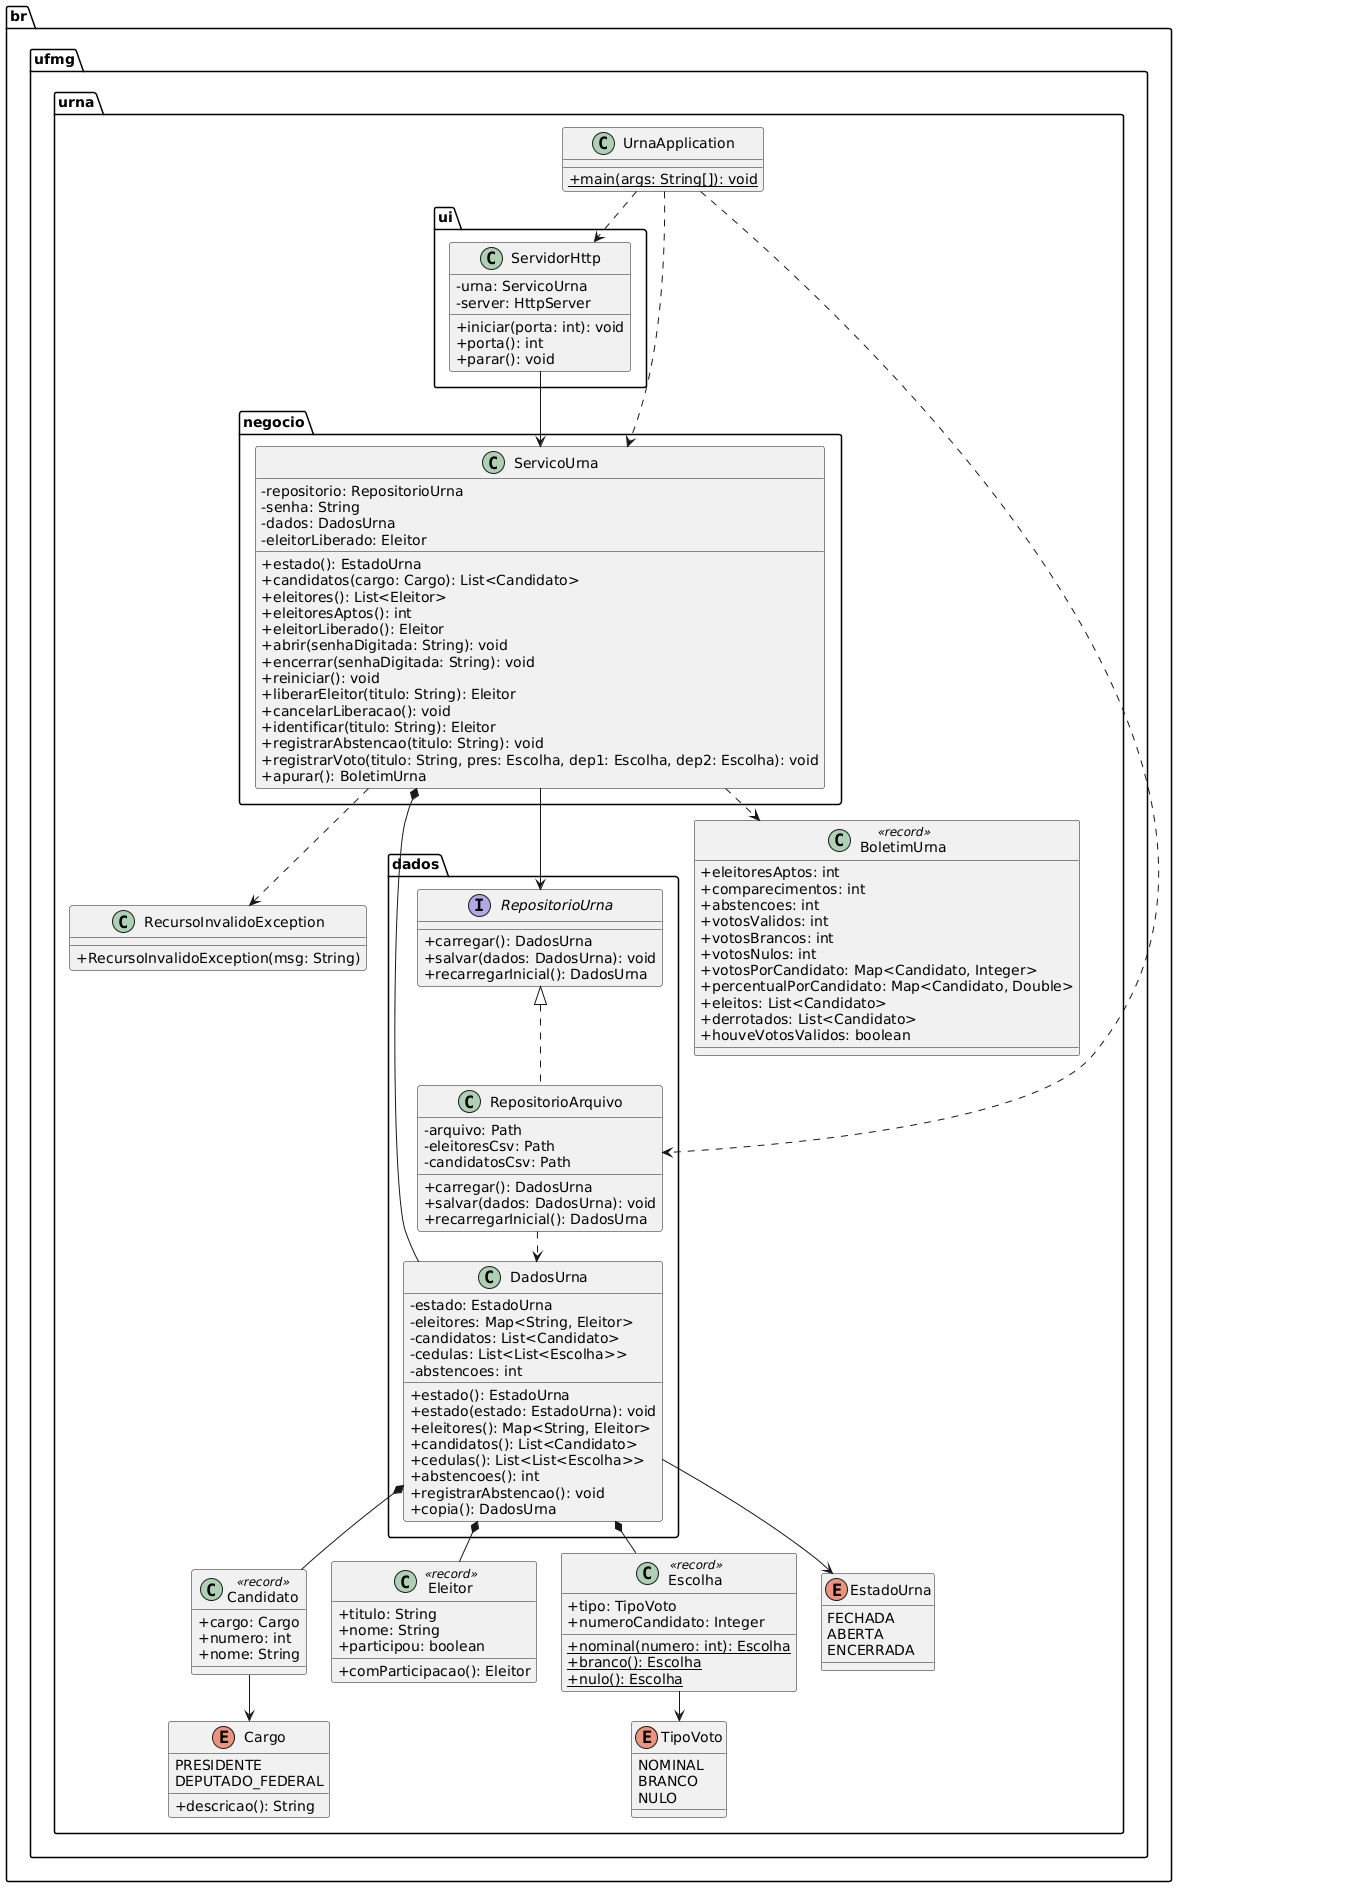

The diagram above was rendered by PlantUML. Its source (embedded in the PNG):
@startuml
top to bottom direction
skinparam classAttributeIconSize 0
skinparam shadowing false
skinparam defaultFontName Arial
skinparam nodesep 25
skinparam ranksep 30

package "br.ufmg.urna.ui" {
    class ServidorHttp {
        - urna: ServicoUrna
        - server: HttpServer
        + iniciar(porta: int): void
        + porta(): int
        + parar(): void
    }
}

package "br.ufmg.urna.negocio" {
    class ServicoUrna {
        - repositorio: RepositorioUrna
        - senha: String
        - dados: DadosUrna
        - eleitorLiberado: Eleitor
        + estado(): EstadoUrna
        + candidatos(cargo: Cargo): List<Candidato>
        + eleitores(): List<Eleitor>
        + eleitoresAptos(): int
        + eleitorLiberado(): Eleitor
        + abrir(senhaDigitada: String): void
        + encerrar(senhaDigitada: String): void
        + reiniciar(): void
        + liberarEleitor(titulo: String): Eleitor
        + cancelarLiberacao(): void
        + identificar(titulo: String): Eleitor
        + registrarAbstencao(titulo: String): void
        + registrarVoto(titulo: String, pres: Escolha, dep1: Escolha, dep2: Escolha): void
        + apurar(): BoletimUrna
    }
}

package "br.ufmg.urna.dados" {
    interface RepositorioUrna {
        + carregar(): DadosUrna
        + salvar(dados: DadosUrna): void
        + recarregarInicial(): DadosUrna
    }

    class RepositorioArquivo {
        - arquivo: Path
        - eleitoresCsv: Path
        - candidatosCsv: Path
        + carregar(): DadosUrna
        + salvar(dados: DadosUrna): void
        + recarregarInicial(): DadosUrna
    }

    class DadosUrna {
        - estado: EstadoUrna
        - eleitores: Map<String, Eleitor>
        - candidatos: List<Candidato>
        - cedulas: List<List<Escolha>>
        - abstencoes: int
        + estado(): EstadoUrna
        + estado(estado: EstadoUrna): void
        + eleitores(): Map<String, Eleitor>
        + candidatos(): List<Candidato>
        + cedulas(): List<List<Escolha>>
        + abstencoes(): int
        + registrarAbstencao(): void
        + copia(): DadosUrna
    }
}

package "br.ufmg.urna" {
    class UrnaApplication {
        + {static} main(args: String[]): void
    }

    class BoletimUrna <<record>> {
        + eleitoresAptos: int
        + comparecimentos: int
        + abstencoes: int
        + votosValidos: int
        + votosBrancos: int
        + votosNulos: int
        + votosPorCandidato: Map<Candidato, Integer>
        + percentualPorCandidato: Map<Candidato, Double>
        + eleitos: List<Candidato>
        + derrotados: List<Candidato>
        + houveVotosValidos: boolean
    }

    class Candidato <<record>> {
        + cargo: Cargo
        + numero: int
        + nome: String
    }

    class Eleitor <<record>> {
        + titulo: String
        + nome: String
        + participou: boolean
        + comParticipacao(): Eleitor
    }

    class Escolha <<record>> {
        + tipo: TipoVoto
        + numeroCandidato: Integer
        + {static} nominal(numero: int): Escolha
        + {static} branco(): Escolha
        + {static} nulo(): Escolha
    }

    enum Cargo {
        PRESIDENTE
        DEPUTADO_FEDERAL
        + descricao(): String
    }

    enum EstadoUrna {
        FECHADA
        ABERTA
        ENCERRADA
    }

    enum TipoVoto {
        NOMINAL
        BRANCO
        NULO
    }

    class RecursoInvalidoException {
        + RecursoInvalidoException(msg: String)
    }
}

UrnaApplication ..> ServidorHttp
UrnaApplication ..> ServicoUrna
UrnaApplication ..> RepositorioArquivo
ServidorHttp --> ServicoUrna
ServicoUrna --> RepositorioUrna
ServicoUrna *-- DadosUrna
ServicoUrna ..> BoletimUrna
ServicoUrna ..> RecursoInvalidoException
RepositorioArquivo .up.|> RepositorioUrna
RepositorioArquivo ..> DadosUrna
DadosUrna --> EstadoUrna
DadosUrna *-- Eleitor
DadosUrna *-- Candidato
DadosUrna *-- Escolha
Candidato --> Cargo
Escolha --> TipoVoto
@enduml